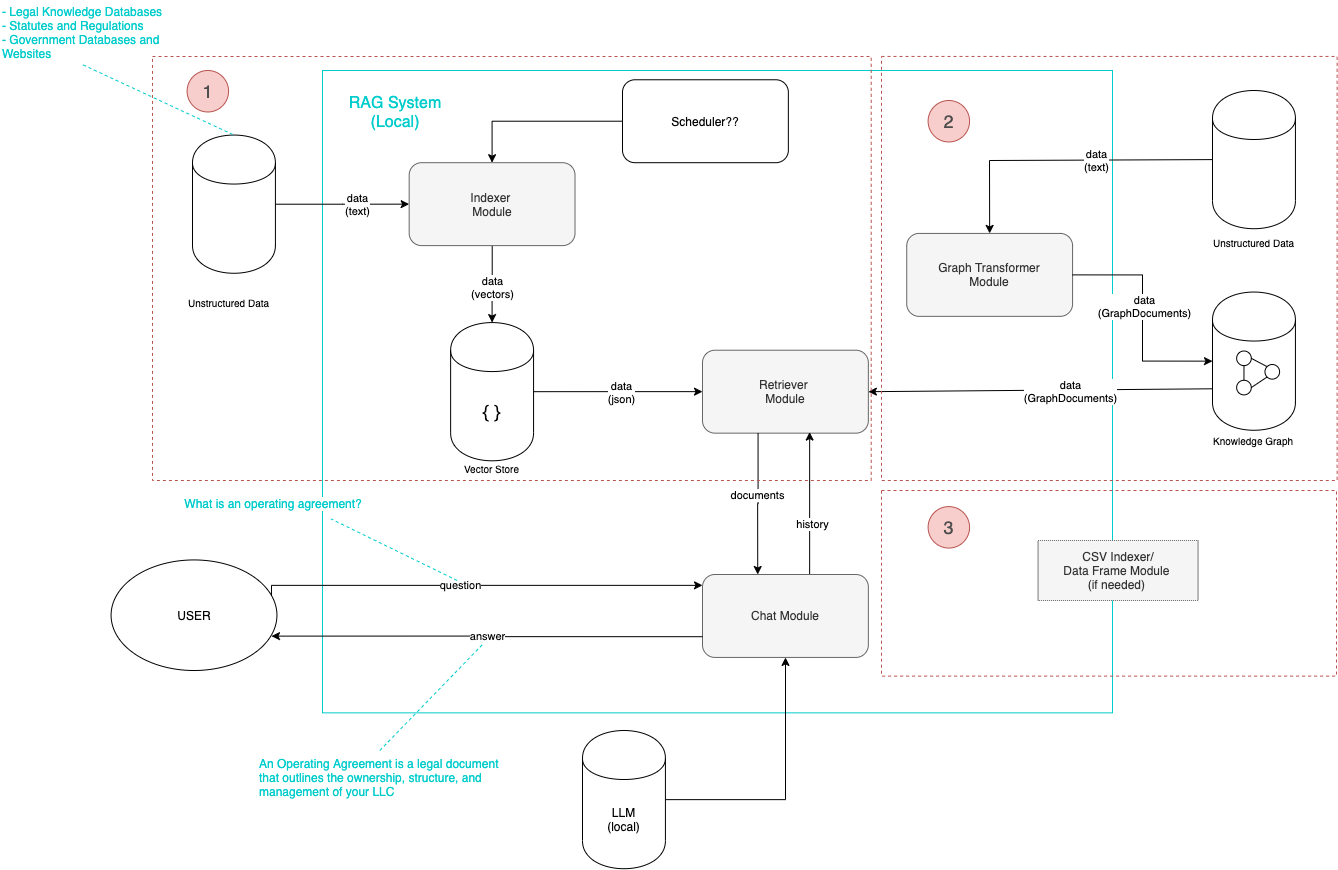

The diagram above was exported from draw.io. Its source (the exported page's mxGraphModel, read from the mxfile embedded in the PNG):
<mxGraphModel dx="-74" dy="2343" grid="1" gridSize="10" guides="1" tooltips="1" connect="1" arrows="1" fold="1" page="1" pageScale="1" pageWidth="1654" pageHeight="1169" math="0" shadow="0">
  <root>
    <mxCell id="0" />
    <mxCell id="1" parent="0" />
    <mxCell id="j5ELc_BXvkk_EfMfIsKY-1" value="" style="group" parent="1" vertex="1" connectable="0">
      <mxGeometry x="2797.6799999999994" y="-504" width="1336.9399999999998" height="868.21" as="geometry" />
    </mxCell>
    <mxCell id="j5ELc_BXvkk_EfMfIsKY-2" value="" style="rounded=0;whiteSpace=wrap;html=1;strokeColor=#00CCCC;" parent="j5ELc_BXvkk_EfMfIsKY-1" vertex="1">
      <mxGeometry x="322.32" y="70" width="790" height="642.36" as="geometry" />
    </mxCell>
    <mxCell id="j5ELc_BXvkk_EfMfIsKY-3" value="&lt;font style=&quot;font-size: 18px&quot;&gt;{ }&lt;/font&gt;" style="shape=cylinder;whiteSpace=wrap;html=1;boundedLbl=1;backgroundOutline=1;" parent="j5ELc_BXvkk_EfMfIsKY-1" vertex="1">
      <mxGeometry x="450.4542857142856" y="322.0739024390244" width="82.92696428571429" height="138.21138211382114" as="geometry" />
    </mxCell>
    <mxCell id="j5ELc_BXvkk_EfMfIsKY-4" value="&lt;font style=&quot;font-size: 10px&quot;&gt;Unstructured&amp;nbsp;Data&lt;br&gt;&lt;/font&gt;" style="text;html=1;strokeColor=none;fillColor=none;align=center;verticalAlign=middle;whiteSpace=wrap;rounded=0;" parent="j5ELc_BXvkk_EfMfIsKY-1" vertex="1">
      <mxGeometry x="180.01283928571428" y="288.2112195121951" width="96.748125" height="27.642276422764226" as="geometry" />
    </mxCell>
    <mxCell id="j5ELc_BXvkk_EfMfIsKY-5" style="edgeStyle=orthogonalEdgeStyle;rounded=0;orthogonalLoop=1;jettySize=auto;html=1;entryX=0.5;entryY=0;entryDx=0;entryDy=0;" parent="j5ELc_BXvkk_EfMfIsKY-1" source="j5ELc_BXvkk_EfMfIsKY-7" target="j5ELc_BXvkk_EfMfIsKY-3" edge="1">
      <mxGeometry relative="1" as="geometry" />
    </mxCell>
    <mxCell id="j5ELc_BXvkk_EfMfIsKY-6" value="data&lt;br&gt;(vectors)" style="edgeLabel;html=1;align=center;verticalAlign=middle;resizable=0;points=[];" parent="j5ELc_BXvkk_EfMfIsKY-5" vertex="1" connectable="0">
      <mxGeometry x="-0.2806" y="1" relative="1" as="geometry">
        <mxPoint x="-1.1" y="14.46" as="offset" />
      </mxGeometry>
    </mxCell>
    <mxCell id="j5ELc_BXvkk_EfMfIsKY-7" value="Indexer&amp;nbsp;&lt;br&gt;Module" style="rounded=1;whiteSpace=wrap;html=1;strokeColor=#666666;strokeWidth=1;fillColor=#f5f5f5;fontColor=#333333;" parent="j5ELc_BXvkk_EfMfIsKY-1" vertex="1">
      <mxGeometry x="408.98758928571425" y="162.19365853658536" width="165.85392857142858" height="82.92682926829268" as="geometry" />
    </mxCell>
    <mxCell id="j5ELc_BXvkk_EfMfIsKY-8" style="edgeStyle=orthogonalEdgeStyle;rounded=0;orthogonalLoop=1;jettySize=auto;html=1;entryX=0.5;entryY=0;entryDx=0;entryDy=0;" parent="j5ELc_BXvkk_EfMfIsKY-1" source="j5ELc_BXvkk_EfMfIsKY-9" target="j5ELc_BXvkk_EfMfIsKY-7" edge="1">
      <mxGeometry relative="1" as="geometry" />
    </mxCell>
    <mxCell id="j5ELc_BXvkk_EfMfIsKY-9" value="Scheduler??" style="rounded=1;whiteSpace=wrap;html=1;" parent="j5ELc_BXvkk_EfMfIsKY-1" vertex="1">
      <mxGeometry x="622.318482142857" y="79.26682926829267" width="165.85392857142858" height="82.92682926829268" as="geometry" />
    </mxCell>
    <mxCell id="j5ELc_BXvkk_EfMfIsKY-10" value="Retriever&amp;nbsp;&lt;br&gt;Module" style="rounded=1;whiteSpace=wrap;html=1;fillColor=#f5f5f5;strokeColor=#666666;fontColor=#333333;" parent="j5ELc_BXvkk_EfMfIsKY-1" vertex="1">
      <mxGeometry x="702.322232142857" y="349.7161788617886" width="165.85392857142858" height="82.92682926829268" as="geometry" />
    </mxCell>
    <mxCell id="j5ELc_BXvkk_EfMfIsKY-11" style="edgeStyle=orthogonalEdgeStyle;rounded=0;orthogonalLoop=1;jettySize=auto;html=1;exitX=1;exitY=0.5;exitDx=0;exitDy=0;" parent="j5ELc_BXvkk_EfMfIsKY-1" source="j5ELc_BXvkk_EfMfIsKY-3" target="j5ELc_BXvkk_EfMfIsKY-10" edge="1">
      <mxGeometry relative="1" as="geometry" />
    </mxCell>
    <mxCell id="j5ELc_BXvkk_EfMfIsKY-12" value="data&lt;br&gt;(json)" style="edgeLabel;html=1;align=center;verticalAlign=middle;resizable=0;points=[];" parent="j5ELc_BXvkk_EfMfIsKY-11" vertex="1" connectable="0">
      <mxGeometry x="0.0387" relative="1" as="geometry">
        <mxPoint as="offset" />
      </mxGeometry>
    </mxCell>
    <mxCell id="j5ELc_BXvkk_EfMfIsKY-13" style="edgeStyle=orthogonalEdgeStyle;rounded=0;orthogonalLoop=1;jettySize=auto;html=1;entryX=0;entryY=0.5;entryDx=0;entryDy=0;" parent="j5ELc_BXvkk_EfMfIsKY-1" source="j5ELc_BXvkk_EfMfIsKY-48" target="j5ELc_BXvkk_EfMfIsKY-7" edge="1">
      <mxGeometry relative="1" as="geometry" />
    </mxCell>
    <mxCell id="j5ELc_BXvkk_EfMfIsKY-14" value="data&lt;br&gt;(text)" style="edgeLabel;html=1;align=center;verticalAlign=middle;resizable=0;points=[];" parent="j5ELc_BXvkk_EfMfIsKY-13" vertex="1" connectable="0">
      <mxGeometry x="-0.3225" y="-1" relative="1" as="geometry">
        <mxPoint x="35.86" y="-1" as="offset" />
      </mxGeometry>
    </mxCell>
    <mxCell id="j5ELc_BXvkk_EfMfIsKY-15" value="&lt;font style=&quot;font-size: 16px&quot; color=&quot;#00cccc&quot;&gt;RAG System&lt;br&gt;(Local)&lt;/font&gt;" style="text;html=1;strokeColor=none;fillColor=none;align=center;verticalAlign=middle;whiteSpace=wrap;rounded=0;" parent="j5ELc_BXvkk_EfMfIsKY-1" vertex="1">
      <mxGeometry x="347.28000000000003" y="91.47" width="96.26" height="41.46" as="geometry" />
    </mxCell>
    <mxCell id="j5ELc_BXvkk_EfMfIsKY-16" style="edgeStyle=orthogonalEdgeStyle;rounded=0;orthogonalLoop=1;jettySize=auto;html=1;entryX=0.646;entryY=0.987;entryDx=0;entryDy=0;startArrow=none;startFill=0;endArrow=classic;endFill=1;entryPerimeter=0;exitX=0.646;exitY=-0.007;exitDx=0;exitDy=0;exitPerimeter=0;" parent="j5ELc_BXvkk_EfMfIsKY-1" source="j5ELc_BXvkk_EfMfIsKY-18" target="j5ELc_BXvkk_EfMfIsKY-10" edge="1">
      <mxGeometry relative="1" as="geometry" />
    </mxCell>
    <mxCell id="j5ELc_BXvkk_EfMfIsKY-17" value="history" style="edgeLabel;html=1;align=center;verticalAlign=middle;resizable=0;points=[];" parent="j5ELc_BXvkk_EfMfIsKY-16" vertex="1" connectable="0">
      <mxGeometry x="-0.2868" y="-2" relative="1" as="geometry">
        <mxPoint as="offset" />
      </mxGeometry>
    </mxCell>
    <mxCell id="j5ELc_BXvkk_EfMfIsKY-18" value="Chat Module" style="rounded=1;whiteSpace=wrap;html=1;strokeColor=#666666;strokeWidth=1;fillColor=#f5f5f5;fontColor=#333333;" parent="j5ELc_BXvkk_EfMfIsKY-1" vertex="1">
      <mxGeometry x="702.322232142857" y="574.0021138211382" width="165.85392857142858" height="82.92682926829268" as="geometry" />
    </mxCell>
    <mxCell id="j5ELc_BXvkk_EfMfIsKY-19" style="edgeStyle=orthogonalEdgeStyle;rounded=0;orthogonalLoop=1;jettySize=auto;html=1;exitX=0.335;exitY=0.998;exitDx=0;exitDy=0;entryX=0.333;entryY=0;entryDx=0;entryDy=0;entryPerimeter=0;exitPerimeter=0;" parent="j5ELc_BXvkk_EfMfIsKY-1" source="j5ELc_BXvkk_EfMfIsKY-10" target="j5ELc_BXvkk_EfMfIsKY-18" edge="1">
      <mxGeometry relative="1" as="geometry" />
    </mxCell>
    <mxCell id="j5ELc_BXvkk_EfMfIsKY-20" value="documents" style="edgeLabel;html=1;align=center;verticalAlign=middle;resizable=0;points=[];" parent="j5ELc_BXvkk_EfMfIsKY-19" vertex="1" connectable="0">
      <mxGeometry x="0.0051" y="-9" relative="1" as="geometry">
        <mxPoint x="8" y="-9" as="offset" />
      </mxGeometry>
    </mxCell>
    <mxCell id="j5ELc_BXvkk_EfMfIsKY-21" style="edgeStyle=orthogonalEdgeStyle;rounded=0;orthogonalLoop=1;jettySize=auto;html=1;" parent="j5ELc_BXvkk_EfMfIsKY-1" source="j5ELc_BXvkk_EfMfIsKY-22" target="j5ELc_BXvkk_EfMfIsKY-18" edge="1">
      <mxGeometry relative="1" as="geometry" />
    </mxCell>
    <mxCell id="j5ELc_BXvkk_EfMfIsKY-22" value="&lt;font style=&quot;font-size: 12px&quot;&gt;LLM&lt;br&gt;(local)&lt;br&gt;&lt;/font&gt;" style="shape=cylinder;whiteSpace=wrap;html=1;boundedLbl=1;backgroundOutline=1;" parent="j5ELc_BXvkk_EfMfIsKY-1" vertex="1">
      <mxGeometry x="582.3157142857144" y="729.9986178861789" width="82.92696428571429" height="138.21138211382114" as="geometry" />
    </mxCell>
    <mxCell id="j5ELc_BXvkk_EfMfIsKY-23" style="edgeStyle=orthogonalEdgeStyle;rounded=0;orthogonalLoop=1;jettySize=auto;html=1;exitX=0.967;exitY=0.339;exitDx=0;exitDy=0;exitPerimeter=0;" parent="j5ELc_BXvkk_EfMfIsKY-1" source="j5ELc_BXvkk_EfMfIsKY-26" target="j5ELc_BXvkk_EfMfIsKY-18" edge="1">
      <mxGeometry relative="1" as="geometry">
        <Array as="points">
          <mxPoint x="464.27223214285715" y="584.8780487804878" />
          <mxPoint x="464.27223214285715" y="584.8780487804878" />
        </Array>
      </mxGeometry>
    </mxCell>
    <mxCell id="j5ELc_BXvkk_EfMfIsKY-24" value="question" style="edgeLabel;html=1;align=center;verticalAlign=middle;resizable=0;points=[];" parent="j5ELc_BXvkk_EfMfIsKY-23" vertex="1" connectable="0">
      <mxGeometry x="-0.0944" y="1" relative="1" as="geometry">
        <mxPoint as="offset" />
      </mxGeometry>
    </mxCell>
    <mxCell id="j5ELc_BXvkk_EfMfIsKY-25" value="answer" style="edgeStyle=orthogonalEdgeStyle;rounded=0;orthogonalLoop=1;jettySize=auto;html=1;startArrow=classic;startFill=1;entryX=0;entryY=0.75;entryDx=0;entryDy=0;exitX=0.967;exitY=0.689;exitDx=0;exitDy=0;exitPerimeter=0;endArrow=none;endFill=0;" parent="j5ELc_BXvkk_EfMfIsKY-1" source="j5ELc_BXvkk_EfMfIsKY-26" target="j5ELc_BXvkk_EfMfIsKY-18" edge="1">
      <mxGeometry relative="1" as="geometry" />
    </mxCell>
    <mxCell id="j5ELc_BXvkk_EfMfIsKY-26" value="USER" style="ellipse;whiteSpace=wrap;html=1;strokeColor=#000000;" parent="j5ELc_BXvkk_EfMfIsKY-1" vertex="1">
      <mxGeometry x="110.90703571428571" y="559.4309756097562" width="165.85392857142858" height="110.5691056910569" as="geometry" />
    </mxCell>
    <mxCell id="j5ELc_BXvkk_EfMfIsKY-27" value="" style="endArrow=none;dashed=1;html=1;strokeColor=#00CCCC;entryX=0.5;entryY=1;entryDx=0;entryDy=0;" parent="j5ELc_BXvkk_EfMfIsKY-1" target="j5ELc_BXvkk_EfMfIsKY-28" edge="1">
      <mxGeometry width="50" height="50" relative="1" as="geometry">
        <mxPoint x="456.9300000000001" y="580" as="sourcePoint" />
        <mxPoint x="174.02785714285716" y="450.8130081300813" as="targetPoint" />
      </mxGeometry>
    </mxCell>
    <mxCell id="j5ELc_BXvkk_EfMfIsKY-28" value="&lt;font color=&quot;#00cccc&quot; style=&quot;background-color: rgb(255 , 255 , 255)&quot;&gt;&amp;nbsp;What is an operating agreement?&lt;/font&gt;" style="text;whiteSpace=wrap;html=1;" parent="j5ELc_BXvkk_EfMfIsKY-1" vertex="1">
      <mxGeometry x="179.56" y="490" width="302.76" height="28.46" as="geometry" />
    </mxCell>
    <mxCell id="j5ELc_BXvkk_EfMfIsKY-29" value="&lt;font color=&quot;#00cccc&quot;&gt;An Operating Agreement is a legal document that outlines the ownership, structure, and management of your LLC&lt;/font&gt;" style="text;whiteSpace=wrap;html=1;" parent="j5ELc_BXvkk_EfMfIsKY-1" vertex="1">
      <mxGeometry x="256.93" y="750" width="245.39" height="50" as="geometry" />
    </mxCell>
    <mxCell id="j5ELc_BXvkk_EfMfIsKY-30" value="" style="endArrow=none;dashed=1;html=1;strokeColor=#00CCCC;exitX=0.5;exitY=0;exitDx=0;exitDy=0;" parent="j5ELc_BXvkk_EfMfIsKY-1" source="j5ELc_BXvkk_EfMfIsKY-29" edge="1">
      <mxGeometry width="50" height="50" relative="1" as="geometry">
        <mxPoint x="160.20669642857143" y="602.8455284552846" as="sourcePoint" />
        <mxPoint x="482.32000000000045" y="644" as="targetPoint" />
      </mxGeometry>
    </mxCell>
    <mxCell id="j5ELc_BXvkk_EfMfIsKY-31" value="&lt;span style=&quot;color: rgb(0 , 204 , 204)&quot;&gt;- Legal Knowledge Databases&lt;/span&gt;&lt;br&gt;&lt;span style=&quot;color: rgb(0 , 204 , 204)&quot;&gt;- Statutes and Regulations&lt;/span&gt;&lt;br&gt;&lt;span style=&quot;color: rgb(0 , 204 , 204)&quot;&gt;- Government Databases and Websites&lt;/span&gt;&lt;font color=&quot;#00cccc&quot;&gt;&lt;br&gt;&lt;/font&gt;" style="text;html=1;strokeColor=none;fillColor=none;align=left;verticalAlign=middle;whiteSpace=wrap;rounded=0;" parent="j5ELc_BXvkk_EfMfIsKY-1" vertex="1">
      <mxGeometry width="165.85" height="64.39" as="geometry" />
    </mxCell>
    <mxCell id="j5ELc_BXvkk_EfMfIsKY-32" value="Graph Transformer&lt;br&gt;Module" style="rounded=1;whiteSpace=wrap;html=1;strokeColor=#666666;strokeWidth=1;fillColor=#f5f5f5;fontColor=#333333;" parent="j5ELc_BXvkk_EfMfIsKY-1" vertex="1">
      <mxGeometry x="906.5493749999998" y="232.9234959349593" width="165.85392857142858" height="82.92682926829268" as="geometry" />
    </mxCell>
    <mxCell id="j5ELc_BXvkk_EfMfIsKY-33" style="edgeStyle=orthogonalEdgeStyle;rounded=0;orthogonalLoop=1;jettySize=auto;html=1;entryX=1;entryY=0.5;entryDx=0;entryDy=0;startArrow=classic;startFill=1;endArrow=none;endFill=0;strokeColor=#000000;exitX=0;exitY=0.5;exitDx=0;exitDy=0;" parent="j5ELc_BXvkk_EfMfIsKY-1" source="j5ELc_BXvkk_EfMfIsKY-53" target="j5ELc_BXvkk_EfMfIsKY-32" edge="1">
      <mxGeometry relative="1" as="geometry">
        <mxPoint x="1252.078392857143" y="375.69105691056893" as="sourcePoint" />
      </mxGeometry>
    </mxCell>
    <mxCell id="j5ELc_BXvkk_EfMfIsKY-34" value="data&lt;br&gt;(GraphDocuments)" style="edgeLabel;html=1;align=center;verticalAlign=middle;resizable=0;points=[];" parent="j5ELc_BXvkk_EfMfIsKY-33" vertex="1" connectable="0">
      <mxGeometry x="0.1089" y="-1" relative="1" as="geometry">
        <mxPoint as="offset" />
      </mxGeometry>
    </mxCell>
    <mxCell id="j5ELc_BXvkk_EfMfIsKY-35" value="&lt;font style=&quot;font-size: 18px&quot; color=&quot;#4d4d4d&quot;&gt;1&lt;/font&gt;" style="ellipse;whiteSpace=wrap;html=1;aspect=fixed;strokeColor=#b85450;fillColor=#f8cecc;" parent="j5ELc_BXvkk_EfMfIsKY-1" vertex="1">
      <mxGeometry x="186.92283928571425" y="70.00455284552845" width="41.46341463414634" height="41.46341463414634" as="geometry" />
    </mxCell>
    <mxCell id="j5ELc_BXvkk_EfMfIsKY-36" value="&lt;span style=&quot;color: rgb(77 , 77 , 77) ; font-size: 18px&quot;&gt;2&lt;/span&gt;" style="ellipse;whiteSpace=wrap;html=1;aspect=fixed;strokeColor=#b85450;fillColor=#f8cecc;" parent="j5ELc_BXvkk_EfMfIsKY-1" vertex="1">
      <mxGeometry x="927.9282142857141" y="99.99682926829269" width="41.46341463414634" height="41.46341463414634" as="geometry" />
    </mxCell>
    <mxCell id="j5ELc_BXvkk_EfMfIsKY-37" value="&lt;font style=&quot;font-size: 12px&quot;&gt;&lt;br&gt;&lt;/font&gt;" style="shape=cylinder;whiteSpace=wrap;html=1;boundedLbl=1;backgroundOutline=1;" parent="j5ELc_BXvkk_EfMfIsKY-1" vertex="1">
      <mxGeometry x="1212.3240178571425" y="89.99910569105687" width="82.92696428571429" height="138.21138211382114" as="geometry" />
    </mxCell>
    <mxCell id="j5ELc_BXvkk_EfMfIsKY-38" style="rounded=0;orthogonalLoop=1;jettySize=auto;html=1;exitX=0;exitY=0.5;exitDx=0;exitDy=0;startArrow=none;startFill=0;endArrow=classic;endFill=1;strokeColor=#000000;entryX=0.5;entryY=0;entryDx=0;entryDy=0;" parent="j5ELc_BXvkk_EfMfIsKY-1" source="j5ELc_BXvkk_EfMfIsKY-37" target="j5ELc_BXvkk_EfMfIsKY-32" edge="1">
      <mxGeometry relative="1" as="geometry">
        <mxPoint x="989.3199999999999" y="357" as="targetPoint" />
        <Array as="points">
          <mxPoint x="989.3199999999999" y="160" />
        </Array>
      </mxGeometry>
    </mxCell>
    <mxCell id="j5ELc_BXvkk_EfMfIsKY-39" value="data&lt;br&gt;(text)" style="edgeLabel;html=1;align=center;verticalAlign=middle;resizable=0;points=[];" parent="j5ELc_BXvkk_EfMfIsKY-38" vertex="1" connectable="0">
      <mxGeometry x="-0.106" relative="1" as="geometry">
        <mxPoint x="16.37" y="-0.53" as="offset" />
      </mxGeometry>
    </mxCell>
    <mxCell id="j5ELc_BXvkk_EfMfIsKY-40" value="&lt;font style=&quot;font-size: 10px&quot;&gt;Unstructured&amp;nbsp;Data&lt;br&gt;&lt;/font&gt;" style="text;html=1;strokeColor=none;fillColor=none;align=center;verticalAlign=middle;whiteSpace=wrap;rounded=0;" parent="j5ELc_BXvkk_EfMfIsKY-1" vertex="1">
      <mxGeometry x="1205.4128392857142" y="228.2112195121951" width="96.748125" height="27.642276422764226" as="geometry" />
    </mxCell>
    <mxCell id="j5ELc_BXvkk_EfMfIsKY-41" value="&lt;font style=&quot;font-size: 10px&quot;&gt;Vector Store&lt;br&gt;&lt;/font&gt;" style="text;html=1;strokeColor=none;fillColor=none;align=center;verticalAlign=middle;whiteSpace=wrap;rounded=0;" parent="j5ELc_BXvkk_EfMfIsKY-1" vertex="1">
      <mxGeometry x="443.54283928571414" y="454.07121951219506" width="96.748125" height="27.642276422764226" as="geometry" />
    </mxCell>
    <mxCell id="j5ELc_BXvkk_EfMfIsKY-42" value="" style="endArrow=classic;html=1;exitX=0;exitY=0.7;exitDx=0;exitDy=0;entryX=1;entryY=0.5;entryDx=0;entryDy=0;" parent="j5ELc_BXvkk_EfMfIsKY-1" source="j5ELc_BXvkk_EfMfIsKY-53" target="j5ELc_BXvkk_EfMfIsKY-10" edge="1">
      <mxGeometry width="50" height="50" relative="1" as="geometry">
        <mxPoint x="982.3199999999999" y="250" as="sourcePoint" />
        <mxPoint x="1032.32" y="200" as="targetPoint" />
      </mxGeometry>
    </mxCell>
    <mxCell id="j5ELc_BXvkk_EfMfIsKY-43" value="data&lt;br&gt;(GraphDocuments)" style="edgeLabel;html=1;align=center;verticalAlign=middle;resizable=0;points=[];" parent="j5ELc_BXvkk_EfMfIsKY-42" vertex="1" connectable="0">
      <mxGeometry x="-0.1696" y="1" relative="1" as="geometry">
        <mxPoint as="offset" />
      </mxGeometry>
    </mxCell>
    <mxCell id="j5ELc_BXvkk_EfMfIsKY-44" value="&lt;span style=&quot;color: rgb(77 , 77 , 77) ; font-size: 18px&quot;&gt;3&lt;/span&gt;" style="ellipse;whiteSpace=wrap;html=1;aspect=fixed;strokeColor=#b85450;fillColor=#f8cecc;" parent="j5ELc_BXvkk_EfMfIsKY-1" vertex="1">
      <mxGeometry x="927.9282142857139" y="506.0968292682927" width="41.46341463414634" height="41.46341463414634" as="geometry" />
    </mxCell>
    <mxCell id="j5ELc_BXvkk_EfMfIsKY-45" value="" style="whiteSpace=wrap;html=1;strokeColor=#b85450;fillColor=none;dashed=1;" parent="j5ELc_BXvkk_EfMfIsKY-1" vertex="1">
      <mxGeometry x="881.3199999999999" y="490" width="455" height="185.61" as="geometry" />
    </mxCell>
    <mxCell id="j5ELc_BXvkk_EfMfIsKY-46" value="CSV Indexer/&lt;br&gt;Data Frame Module&amp;nbsp;&lt;br&gt;(if needed)&amp;nbsp;" style="text;html=1;strokeColor=#666666;fillColor=#f5f5f5;align=center;verticalAlign=middle;whiteSpace=wrap;rounded=0;dashed=1;fontColor=#333333;dashPattern=1 1;" parent="j5ELc_BXvkk_EfMfIsKY-1" vertex="1">
      <mxGeometry x="1037.9299999999998" y="540" width="160" height="60" as="geometry" />
    </mxCell>
    <mxCell id="j5ELc_BXvkk_EfMfIsKY-47" value="" style="group" parent="j5ELc_BXvkk_EfMfIsKY-1" vertex="1" connectable="0">
      <mxGeometry x="192.31553571428572" y="134.55138211382115" width="82.92696428571429" height="138.21138211382114" as="geometry" />
    </mxCell>
    <mxCell id="j5ELc_BXvkk_EfMfIsKY-48" value="" style="shape=cylinder;whiteSpace=wrap;html=1;boundedLbl=1;backgroundOutline=1;" parent="j5ELc_BXvkk_EfMfIsKY-47" vertex="1">
      <mxGeometry width="82.92696428571429" height="138.21138211382114" as="geometry" />
    </mxCell>
    <mxCell id="j5ELc_BXvkk_EfMfIsKY-49" value="" style="endArrow=none;dashed=1;html=1;strokeColor=#00CCCC;entryX=0.5;entryY=0;entryDx=0;entryDy=0;exitX=0.5;exitY=1;exitDx=0;exitDy=0;" parent="j5ELc_BXvkk_EfMfIsKY-1" source="j5ELc_BXvkk_EfMfIsKY-31" target="j5ELc_BXvkk_EfMfIsKY-48" edge="1">
      <mxGeometry width="50" height="50" relative="1" as="geometry">
        <mxPoint x="104.92205357142853" y="50" as="sourcePoint" />
        <mxPoint x="35.81625" y="257.3170731707317" as="targetPoint" />
      </mxGeometry>
    </mxCell>
    <mxCell id="j5ELc_BXvkk_EfMfIsKY-50" value="" style="group" parent="j5ELc_BXvkk_EfMfIsKY-1" vertex="1" connectable="0">
      <mxGeometry x="1198.7899999999997" y="288.2139024390243" width="109.98999999999978" height="165.85609756097574" as="geometry" />
    </mxCell>
    <mxCell id="j5ELc_BXvkk_EfMfIsKY-51" value="&lt;font style=&quot;font-size: 10px&quot;&gt;Knowledge Graph&lt;/font&gt;" style="text;html=1;strokeColor=none;fillColor=none;align=center;verticalAlign=middle;whiteSpace=wrap;rounded=0;" parent="j5ELc_BXvkk_EfMfIsKY-50" vertex="1">
      <mxGeometry y="138.21609756097564" width="109.99" height="27.64" as="geometry" />
    </mxCell>
    <mxCell id="j5ELc_BXvkk_EfMfIsKY-52" value="" style="group" parent="j5ELc_BXvkk_EfMfIsKY-50" vertex="1" connectable="0">
      <mxGeometry x="13.534285714285943" width="82.92696428571429" height="138.21138211382114" as="geometry" />
    </mxCell>
    <mxCell id="j5ELc_BXvkk_EfMfIsKY-53" value="" style="shape=cylinder;whiteSpace=wrap;html=1;boundedLbl=1;backgroundOutline=1;" parent="j5ELc_BXvkk_EfMfIsKY-52" vertex="1">
      <mxGeometry y="3.33" width="82.92696428571429" height="138.21138211382114" as="geometry" />
    </mxCell>
    <mxCell id="j5ELc_BXvkk_EfMfIsKY-54" value="" style="group" parent="j5ELc_BXvkk_EfMfIsKY-52" vertex="1" connectable="0">
      <mxGeometry x="24.145714285714348" y="62.28609756097558" width="42.95" height="43.9" as="geometry" />
    </mxCell>
    <mxCell id="j5ELc_BXvkk_EfMfIsKY-55" value="" style="ellipse;whiteSpace=wrap;html=1;aspect=fixed;" parent="j5ELc_BXvkk_EfMfIsKY-54" vertex="1">
      <mxGeometry width="14.633333333333333" height="14.633333333333333" as="geometry" />
    </mxCell>
    <mxCell id="j5ELc_BXvkk_EfMfIsKY-56" value="" style="ellipse;whiteSpace=wrap;html=1;aspect=fixed;" parent="j5ELc_BXvkk_EfMfIsKY-54" vertex="1">
      <mxGeometry x="28.316269165246975" y="13.506566666666693" width="14.633333333333333" height="14.633333333333333" as="geometry" />
    </mxCell>
    <mxCell id="j5ELc_BXvkk_EfMfIsKY-57" style="edgeStyle=none;rounded=0;jumpSize=2;orthogonalLoop=1;jettySize=auto;html=1;entryX=0;entryY=0;entryDx=0;entryDy=0;startArrow=none;startFill=0;endArrow=none;endFill=0;endSize=3;exitX=1;exitY=0.5;exitDx=0;exitDy=0;" parent="j5ELc_BXvkk_EfMfIsKY-54" source="j5ELc_BXvkk_EfMfIsKY-55" target="j5ELc_BXvkk_EfMfIsKY-56" edge="1">
      <mxGeometry relative="1" as="geometry" />
    </mxCell>
    <mxCell id="j5ELc_BXvkk_EfMfIsKY-58" value="" style="ellipse;whiteSpace=wrap;html=1;aspect=fixed;" parent="j5ELc_BXvkk_EfMfIsKY-52" vertex="1">
      <mxGeometry x="24.14198345096156" y="91.55266422764225" width="14.633333333333333" height="14.633333333333333" as="geometry" />
    </mxCell>
    <mxCell id="j5ELc_BXvkk_EfMfIsKY-59" style="edgeStyle=none;rounded=0;orthogonalLoop=1;jettySize=auto;html=1;entryX=0;entryY=1;entryDx=0;entryDy=0;startArrow=none;startFill=0;endArrow=none;endFill=0;jumpSize=2;endSize=3;exitX=1;exitY=0.5;exitDx=0;exitDy=0;" parent="j5ELc_BXvkk_EfMfIsKY-52" source="j5ELc_BXvkk_EfMfIsKY-58" target="j5ELc_BXvkk_EfMfIsKY-56" edge="1">
      <mxGeometry relative="1" as="geometry">
        <mxPoint x="39.14571428571435" y="99.04609756097557" as="sourcePoint" />
      </mxGeometry>
    </mxCell>
    <mxCell id="j5ELc_BXvkk_EfMfIsKY-60" style="edgeStyle=none;rounded=0;orthogonalLoop=1;jettySize=auto;html=1;entryX=0.5;entryY=0;entryDx=0;entryDy=0;startArrow=none;startFill=0;endArrow=none;endFill=0;" parent="j5ELc_BXvkk_EfMfIsKY-52" source="j5ELc_BXvkk_EfMfIsKY-55" target="j5ELc_BXvkk_EfMfIsKY-58" edge="1">
      <mxGeometry relative="1" as="geometry">
        <mxPoint x="31.3037742857141" y="86.16817756097544" as="targetPoint" />
      </mxGeometry>
    </mxCell>
    <mxCell id="j5ELc_BXvkk_EfMfIsKY-61" value="" style="rounded=0;whiteSpace=wrap;html=1;dashed=1;strokeColor=#b85450;fillColor=none;" parent="j5ELc_BXvkk_EfMfIsKY-1" vertex="1">
      <mxGeometry x="152.32" y="56" width="718.7" height="424" as="geometry" />
    </mxCell>
    <mxCell id="j5ELc_BXvkk_EfMfIsKY-62" value="" style="whiteSpace=wrap;html=1;strokeColor=#b85450;fillColor=none;dashed=1;" parent="j5ELc_BXvkk_EfMfIsKY-1" vertex="1">
      <mxGeometry x="881.3199999999999" y="55.94" width="455.62" height="424.06" as="geometry" />
    </mxCell>
  </root>
</mxGraphModel>